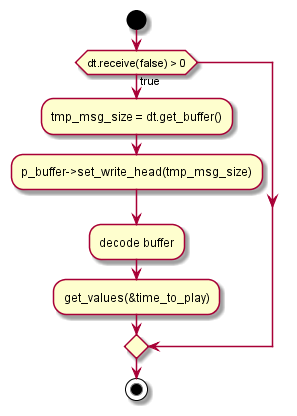

The diagram above was rendered by PlantUML. Its source (embedded in the PNG):
@startuml flow_szp_slave

start
if (dt.receive(false) > 0) then (true)
    :tmp_msg_size = dt.get_buffer();
    :p_buffer->set_write_head(tmp_msg_size);
    :decode buffer;
    :get_values(&time_to_play);
endif

stop

@enduml